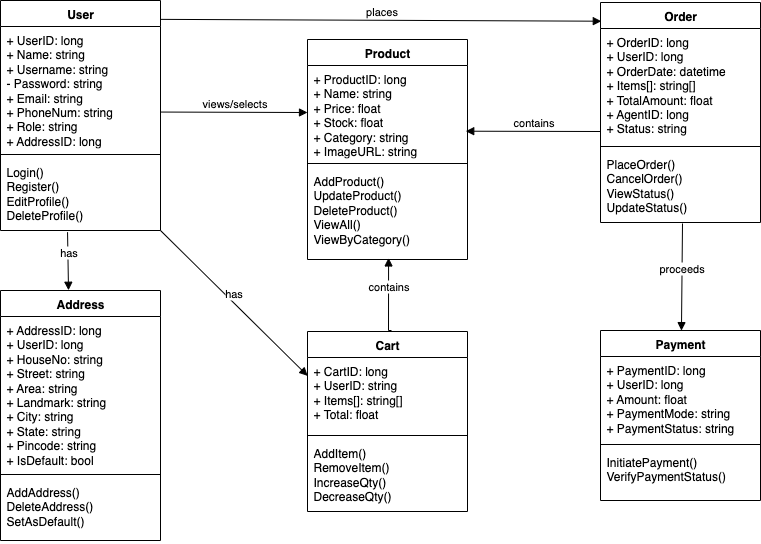

The diagram above was exported from draw.io. Its source (the exported page's mxGraphModel, read from the mxfile embedded in the PNG):
<mxGraphModel dx="947" dy="582" grid="1" gridSize="10" guides="1" tooltips="1" connect="1" arrows="1" fold="1" page="1" pageScale="1" pageWidth="827" pageHeight="1169" math="0" shadow="0">
  <root>
    <mxCell id="0" />
    <mxCell id="1" parent="0" />
    <mxCell id="RW2XMd5Zaq6sjHKRsxhV-18" value="User" style="swimlane;fontStyle=1;align=center;verticalAlign=top;childLayout=stackLayout;horizontal=1;startSize=26;horizontalStack=0;resizeParent=1;resizeParentMax=0;resizeLast=0;collapsible=1;marginBottom=0;whiteSpace=wrap;html=1;" parent="1" vertex="1">
      <mxGeometry x="50" y="60" width="160" height="230" as="geometry" />
    </mxCell>
    <mxCell id="RW2XMd5Zaq6sjHKRsxhV-19" value="+ UserID: long&lt;div&gt;+ Name: string&lt;/div&gt;&lt;div&gt;+ Username: string&lt;/div&gt;&lt;div&gt;- Password: string&lt;/div&gt;&lt;div&gt;+ Email: string&lt;/div&gt;&lt;div&gt;+ PhoneNum: string&lt;/div&gt;&lt;div&gt;+ Role: string&lt;/div&gt;&lt;div&gt;+ AddressID: long&lt;/div&gt;" style="text;strokeColor=none;fillColor=none;align=left;verticalAlign=top;spacingLeft=4;spacingRight=4;overflow=hidden;rotatable=0;points=[[0,0.5],[1,0.5]];portConstraint=eastwest;whiteSpace=wrap;html=1;" parent="RW2XMd5Zaq6sjHKRsxhV-18" vertex="1">
      <mxGeometry y="26" width="160" height="124" as="geometry" />
    </mxCell>
    <mxCell id="RW2XMd5Zaq6sjHKRsxhV-20" value="" style="line;strokeWidth=1;fillColor=none;align=left;verticalAlign=middle;spacingTop=-1;spacingLeft=3;spacingRight=3;rotatable=0;labelPosition=right;points=[];portConstraint=eastwest;strokeColor=inherit;" parent="RW2XMd5Zaq6sjHKRsxhV-18" vertex="1">
      <mxGeometry y="150" width="160" height="8" as="geometry" />
    </mxCell>
    <mxCell id="RW2XMd5Zaq6sjHKRsxhV-21" value="&lt;div&gt;Login()&lt;/div&gt;&lt;div&gt;Register()&lt;/div&gt;&lt;div&gt;EditProfile()&lt;/div&gt;&lt;div&gt;DeleteProfile()&lt;/div&gt;" style="text;strokeColor=none;fillColor=none;align=left;verticalAlign=top;spacingLeft=4;spacingRight=4;overflow=hidden;rotatable=0;points=[[0,0.5],[1,0.5]];portConstraint=eastwest;whiteSpace=wrap;html=1;" parent="RW2XMd5Zaq6sjHKRsxhV-18" vertex="1">
      <mxGeometry y="158" width="160" height="72" as="geometry" />
    </mxCell>
    <mxCell id="RW2XMd5Zaq6sjHKRsxhV-22" value="Product" style="swimlane;fontStyle=1;align=center;verticalAlign=top;childLayout=stackLayout;horizontal=1;startSize=26;horizontalStack=0;resizeParent=1;resizeParentMax=0;resizeLast=0;collapsible=1;marginBottom=0;whiteSpace=wrap;html=1;" parent="1" vertex="1">
      <mxGeometry x="357" y="99" width="160" height="220" as="geometry" />
    </mxCell>
    <mxCell id="RW2XMd5Zaq6sjHKRsxhV-23" value="+ ProductID: long&lt;div&gt;+ Name: string&lt;/div&gt;&lt;div&gt;+ Price: float&lt;/div&gt;&lt;div&gt;+ Stock: float&lt;/div&gt;&lt;div&gt;+ Category: string&lt;/div&gt;&lt;div&gt;+ ImageURL: string&lt;/div&gt;" style="text;strokeColor=none;fillColor=none;align=left;verticalAlign=top;spacingLeft=4;spacingRight=4;overflow=hidden;rotatable=0;points=[[0,0.5],[1,0.5]];portConstraint=eastwest;whiteSpace=wrap;html=1;" parent="RW2XMd5Zaq6sjHKRsxhV-22" vertex="1">
      <mxGeometry y="26" width="160" height="94" as="geometry" />
    </mxCell>
    <mxCell id="RW2XMd5Zaq6sjHKRsxhV-24" value="" style="line;strokeWidth=1;fillColor=none;align=left;verticalAlign=middle;spacingTop=-1;spacingLeft=3;spacingRight=3;rotatable=0;labelPosition=right;points=[];portConstraint=eastwest;strokeColor=inherit;" parent="RW2XMd5Zaq6sjHKRsxhV-22" vertex="1">
      <mxGeometry y="120" width="160" height="8" as="geometry" />
    </mxCell>
    <mxCell id="RW2XMd5Zaq6sjHKRsxhV-25" value="AddProduct()&lt;div&gt;UpdateProduct()&lt;/div&gt;&lt;div&gt;DeleteProduct()&lt;/div&gt;&lt;div&gt;ViewAll()&lt;/div&gt;&lt;div&gt;ViewByCategory()&lt;/div&gt;&lt;div&gt;&lt;br&gt;&lt;/div&gt;" style="text;strokeColor=none;fillColor=none;align=left;verticalAlign=top;spacingLeft=4;spacingRight=4;overflow=hidden;rotatable=0;points=[[0,0.5],[1,0.5]];portConstraint=eastwest;whiteSpace=wrap;html=1;" parent="RW2XMd5Zaq6sjHKRsxhV-22" vertex="1">
      <mxGeometry y="128" width="160" height="92" as="geometry" />
    </mxCell>
    <mxCell id="TWO1SGc0gEKTumt4Uj3N-1" value="Order" style="swimlane;fontStyle=1;align=center;verticalAlign=top;childLayout=stackLayout;horizontal=1;startSize=26;horizontalStack=0;resizeParent=1;resizeParentMax=0;resizeLast=0;collapsible=1;marginBottom=0;whiteSpace=wrap;html=1;" vertex="1" parent="1">
      <mxGeometry x="650" y="62" width="160" height="220" as="geometry" />
    </mxCell>
    <mxCell id="TWO1SGc0gEKTumt4Uj3N-2" value="+ OrderID: long&lt;div&gt;+ UserID: long&lt;/div&gt;&lt;div&gt;+ OrderDate: datetime&lt;/div&gt;&lt;div&gt;+ Items[]: string[]&lt;/div&gt;&lt;div&gt;+ TotalAmount: float&lt;/div&gt;&lt;div&gt;+ AgentID: long&lt;/div&gt;&lt;div&gt;+ Status: string&lt;/div&gt;" style="text;strokeColor=none;fillColor=none;align=left;verticalAlign=top;spacingLeft=4;spacingRight=4;overflow=hidden;rotatable=0;points=[[0,0.5],[1,0.5]];portConstraint=eastwest;whiteSpace=wrap;html=1;" vertex="1" parent="TWO1SGc0gEKTumt4Uj3N-1">
      <mxGeometry y="26" width="160" height="114" as="geometry" />
    </mxCell>
    <mxCell id="TWO1SGc0gEKTumt4Uj3N-3" value="" style="line;strokeWidth=1;fillColor=none;align=left;verticalAlign=middle;spacingTop=-1;spacingLeft=3;spacingRight=3;rotatable=0;labelPosition=right;points=[];portConstraint=eastwest;strokeColor=inherit;" vertex="1" parent="TWO1SGc0gEKTumt4Uj3N-1">
      <mxGeometry y="140" width="160" height="8" as="geometry" />
    </mxCell>
    <mxCell id="TWO1SGc0gEKTumt4Uj3N-4" value="&lt;div&gt;PlaceOrder()&lt;/div&gt;&lt;div&gt;CancelOrder()&lt;/div&gt;&lt;div&gt;ViewStatus()&lt;/div&gt;&lt;div&gt;UpdateStatus()&lt;/div&gt;" style="text;strokeColor=none;fillColor=none;align=left;verticalAlign=top;spacingLeft=4;spacingRight=4;overflow=hidden;rotatable=0;points=[[0,0.5],[1,0.5]];portConstraint=eastwest;whiteSpace=wrap;html=1;" vertex="1" parent="TWO1SGc0gEKTumt4Uj3N-1">
      <mxGeometry y="148" width="160" height="72" as="geometry" />
    </mxCell>
    <mxCell id="TWO1SGc0gEKTumt4Uj3N-5" value="Cart" style="swimlane;fontStyle=1;align=center;verticalAlign=top;childLayout=stackLayout;horizontal=1;startSize=26;horizontalStack=0;resizeParent=1;resizeParentMax=0;resizeLast=0;collapsible=1;marginBottom=0;whiteSpace=wrap;html=1;" vertex="1" parent="1">
      <mxGeometry x="357" y="391" width="160" height="180" as="geometry" />
    </mxCell>
    <mxCell id="TWO1SGc0gEKTumt4Uj3N-6" value="+ CartID: long&lt;div&gt;+ UserID: string&lt;/div&gt;&lt;div&gt;+ Items[]: string[]&lt;/div&gt;&lt;div&gt;+ Total: float&lt;/div&gt;" style="text;strokeColor=none;fillColor=none;align=left;verticalAlign=top;spacingLeft=4;spacingRight=4;overflow=hidden;rotatable=0;points=[[0,0.5],[1,0.5]];portConstraint=eastwest;whiteSpace=wrap;html=1;" vertex="1" parent="TWO1SGc0gEKTumt4Uj3N-5">
      <mxGeometry y="26" width="160" height="74" as="geometry" />
    </mxCell>
    <mxCell id="TWO1SGc0gEKTumt4Uj3N-7" value="" style="line;strokeWidth=1;fillColor=none;align=left;verticalAlign=middle;spacingTop=-1;spacingLeft=3;spacingRight=3;rotatable=0;labelPosition=right;points=[];portConstraint=eastwest;strokeColor=inherit;" vertex="1" parent="TWO1SGc0gEKTumt4Uj3N-5">
      <mxGeometry y="100" width="160" height="8" as="geometry" />
    </mxCell>
    <mxCell id="TWO1SGc0gEKTumt4Uj3N-8" value="&lt;div&gt;AddItem()&lt;/div&gt;&lt;div&gt;RemoveItem()&lt;/div&gt;&lt;div&gt;IncreaseQty()&lt;/div&gt;&lt;div&gt;DecreaseQty()&lt;/div&gt;&lt;div&gt;&lt;br&gt;&lt;/div&gt;" style="text;strokeColor=none;fillColor=none;align=left;verticalAlign=top;spacingLeft=4;spacingRight=4;overflow=hidden;rotatable=0;points=[[0,0.5],[1,0.5]];portConstraint=eastwest;whiteSpace=wrap;html=1;" vertex="1" parent="TWO1SGc0gEKTumt4Uj3N-5">
      <mxGeometry y="108" width="160" height="72" as="geometry" />
    </mxCell>
    <mxCell id="TWO1SGc0gEKTumt4Uj3N-9" value="Address" style="swimlane;fontStyle=1;align=center;verticalAlign=top;childLayout=stackLayout;horizontal=1;startSize=26;horizontalStack=0;resizeParent=1;resizeParentMax=0;resizeLast=0;collapsible=1;marginBottom=0;whiteSpace=wrap;html=1;" vertex="1" parent="1">
      <mxGeometry x="50" y="350" width="160" height="250" as="geometry" />
    </mxCell>
    <mxCell id="TWO1SGc0gEKTumt4Uj3N-10" value="+ AddressID: long&lt;div&gt;+ UserID: long&lt;/div&gt;&lt;div&gt;+ HouseNo: string&lt;/div&gt;&lt;div&gt;+ Street: string&lt;/div&gt;&lt;div&gt;+ Area: string&lt;/div&gt;&lt;div&gt;+ Landmark: string&lt;/div&gt;&lt;div&gt;+ City: string&lt;/div&gt;&lt;div&gt;+ State: string&lt;/div&gt;&lt;div&gt;+ Pincode: string&lt;/div&gt;&lt;div&gt;+ IsDefault: bool&lt;/div&gt;" style="text;strokeColor=none;fillColor=none;align=left;verticalAlign=top;spacingLeft=4;spacingRight=4;overflow=hidden;rotatable=0;points=[[0,0.5],[1,0.5]];portConstraint=eastwest;whiteSpace=wrap;html=1;" vertex="1" parent="TWO1SGc0gEKTumt4Uj3N-9">
      <mxGeometry y="26" width="160" height="154" as="geometry" />
    </mxCell>
    <mxCell id="TWO1SGc0gEKTumt4Uj3N-11" value="" style="line;strokeWidth=1;fillColor=none;align=left;verticalAlign=middle;spacingTop=-1;spacingLeft=3;spacingRight=3;rotatable=0;labelPosition=right;points=[];portConstraint=eastwest;strokeColor=inherit;" vertex="1" parent="TWO1SGc0gEKTumt4Uj3N-9">
      <mxGeometry y="180" width="160" height="8" as="geometry" />
    </mxCell>
    <mxCell id="TWO1SGc0gEKTumt4Uj3N-12" value="&lt;div&gt;AddAddress()&lt;/div&gt;&lt;div&gt;DeleteAddress()&lt;/div&gt;&lt;div&gt;SetAsDefault()&lt;/div&gt;" style="text;strokeColor=none;fillColor=none;align=left;verticalAlign=top;spacingLeft=4;spacingRight=4;overflow=hidden;rotatable=0;points=[[0,0.5],[1,0.5]];portConstraint=eastwest;whiteSpace=wrap;html=1;" vertex="1" parent="TWO1SGc0gEKTumt4Uj3N-9">
      <mxGeometry y="188" width="160" height="62" as="geometry" />
    </mxCell>
    <mxCell id="TWO1SGc0gEKTumt4Uj3N-13" value="Payment" style="swimlane;fontStyle=1;align=center;verticalAlign=top;childLayout=stackLayout;horizontal=1;startSize=26;horizontalStack=0;resizeParent=1;resizeParentMax=0;resizeLast=0;collapsible=1;marginBottom=0;whiteSpace=wrap;html=1;" vertex="1" parent="1">
      <mxGeometry x="650" y="390" width="160" height="170" as="geometry" />
    </mxCell>
    <mxCell id="TWO1SGc0gEKTumt4Uj3N-14" value="+ PaymentID: long&lt;div&gt;+ UserID: long&lt;/div&gt;&lt;div&gt;+ Amount: float&lt;/div&gt;&lt;div&gt;+ PaymentMode: string&lt;/div&gt;&lt;div&gt;+ PaymentStatus: string&lt;/div&gt;&lt;div&gt;&lt;br&gt;&lt;/div&gt;" style="text;strokeColor=none;fillColor=none;align=left;verticalAlign=top;spacingLeft=4;spacingRight=4;overflow=hidden;rotatable=0;points=[[0,0.5],[1,0.5]];portConstraint=eastwest;whiteSpace=wrap;html=1;" vertex="1" parent="TWO1SGc0gEKTumt4Uj3N-13">
      <mxGeometry y="26" width="160" height="84" as="geometry" />
    </mxCell>
    <mxCell id="TWO1SGc0gEKTumt4Uj3N-15" value="" style="line;strokeWidth=1;fillColor=none;align=left;verticalAlign=middle;spacingTop=-1;spacingLeft=3;spacingRight=3;rotatable=0;labelPosition=right;points=[];portConstraint=eastwest;strokeColor=inherit;" vertex="1" parent="TWO1SGc0gEKTumt4Uj3N-13">
      <mxGeometry y="110" width="160" height="8" as="geometry" />
    </mxCell>
    <mxCell id="TWO1SGc0gEKTumt4Uj3N-16" value="&lt;div&gt;InitiatePayment()&lt;/div&gt;&lt;div&gt;VerifyPaymentStatus()&lt;/div&gt;" style="text;strokeColor=none;fillColor=none;align=left;verticalAlign=top;spacingLeft=4;spacingRight=4;overflow=hidden;rotatable=0;points=[[0,0.5],[1,0.5]];portConstraint=eastwest;whiteSpace=wrap;html=1;" vertex="1" parent="TWO1SGc0gEKTumt4Uj3N-13">
      <mxGeometry y="118" width="160" height="52" as="geometry" />
    </mxCell>
    <mxCell id="TWO1SGc0gEKTumt4Uj3N-23" value="has" style="html=1;verticalAlign=bottom;endArrow=block;curved=0;rounded=0;exitX=0.419;exitY=1.023;exitDx=0;exitDy=0;exitPerimeter=0;entryX=0.425;entryY=-0.001;entryDx=0;entryDy=0;entryPerimeter=0;" edge="1" parent="1" source="RW2XMd5Zaq6sjHKRsxhV-21" target="TWO1SGc0gEKTumt4Uj3N-9">
      <mxGeometry width="80" relative="1" as="geometry">
        <mxPoint x="110" y="300" as="sourcePoint" />
        <mxPoint x="110" y="350" as="targetPoint" />
      </mxGeometry>
    </mxCell>
    <mxCell id="TWO1SGc0gEKTumt4Uj3N-27" value="has" style="html=1;verticalAlign=bottom;endArrow=block;curved=0;rounded=0;entryX=0.001;entryY=0.248;entryDx=0;entryDy=0;entryPerimeter=0;" edge="1" parent="1" target="TWO1SGc0gEKTumt4Uj3N-6">
      <mxGeometry x="-0.0093" width="80" relative="1" as="geometry">
        <mxPoint x="210" y="290" as="sourcePoint" />
        <mxPoint x="290" y="290" as="targetPoint" />
        <mxPoint as="offset" />
      </mxGeometry>
    </mxCell>
    <mxCell id="TWO1SGc0gEKTumt4Uj3N-28" value="proceeds" style="html=1;verticalAlign=bottom;endArrow=block;curved=0;rounded=0;entryX=0.431;entryY=-0.017;entryDx=0;entryDy=0;entryPerimeter=0;" edge="1" parent="1">
      <mxGeometry width="80" relative="1" as="geometry">
        <mxPoint x="732" y="283" as="sourcePoint" />
        <mxPoint x="730.9599999999998" y="390.1099999999999" as="targetPoint" />
      </mxGeometry>
    </mxCell>
    <mxCell id="TWO1SGc0gEKTumt4Uj3N-37" value="contains" style="html=1;verticalAlign=bottom;endArrow=block;curved=0;rounded=0;entryX=0.313;entryY=0.983;entryDx=0;entryDy=0;entryPerimeter=0;" edge="1" parent="1">
      <mxGeometry width="80" relative="1" as="geometry">
        <mxPoint x="441" y="390" as="sourcePoint" />
        <mxPoint x="438.0799999999999" y="317.43600000000004" as="targetPoint" />
        <Array as="points">
          <mxPoint x="438" y="390" />
        </Array>
      </mxGeometry>
    </mxCell>
    <mxCell id="TWO1SGc0gEKTumt4Uj3N-38" value="places" style="html=1;verticalAlign=bottom;endArrow=block;curved=0;rounded=0;entryX=0.005;entryY=0.085;entryDx=0;entryDy=0;entryPerimeter=0;exitX=0.999;exitY=0.082;exitDx=0;exitDy=0;exitPerimeter=0;" edge="1" parent="1" source="RW2XMd5Zaq6sjHKRsxhV-18" target="TWO1SGc0gEKTumt4Uj3N-1">
      <mxGeometry width="80" relative="1" as="geometry">
        <mxPoint x="230" y="80" as="sourcePoint" />
        <mxPoint x="310" y="80" as="targetPoint" />
      </mxGeometry>
    </mxCell>
    <mxCell id="TWO1SGc0gEKTumt4Uj3N-39" value="contains" style="html=1;verticalAlign=bottom;endArrow=block;curved=0;rounded=0;entryX=0.989;entryY=0.699;entryDx=0;entryDy=0;entryPerimeter=0;" edge="1" parent="1" target="RW2XMd5Zaq6sjHKRsxhV-23">
      <mxGeometry width="80" relative="1" as="geometry">
        <mxPoint x="650" y="191" as="sourcePoint" />
        <mxPoint x="520" y="190" as="targetPoint" />
      </mxGeometry>
    </mxCell>
    <mxCell id="TWO1SGc0gEKTumt4Uj3N-40" value="views/selects" style="html=1;verticalAlign=bottom;endArrow=block;curved=0;rounded=0;entryX=0;entryY=0.5;entryDx=0;entryDy=0;" edge="1" parent="1" target="RW2XMd5Zaq6sjHKRsxhV-23">
      <mxGeometry width="80" relative="1" as="geometry">
        <mxPoint x="210" y="171.55" as="sourcePoint" />
        <mxPoint x="290" y="171.55" as="targetPoint" />
      </mxGeometry>
    </mxCell>
  </root>
</mxGraphModel>